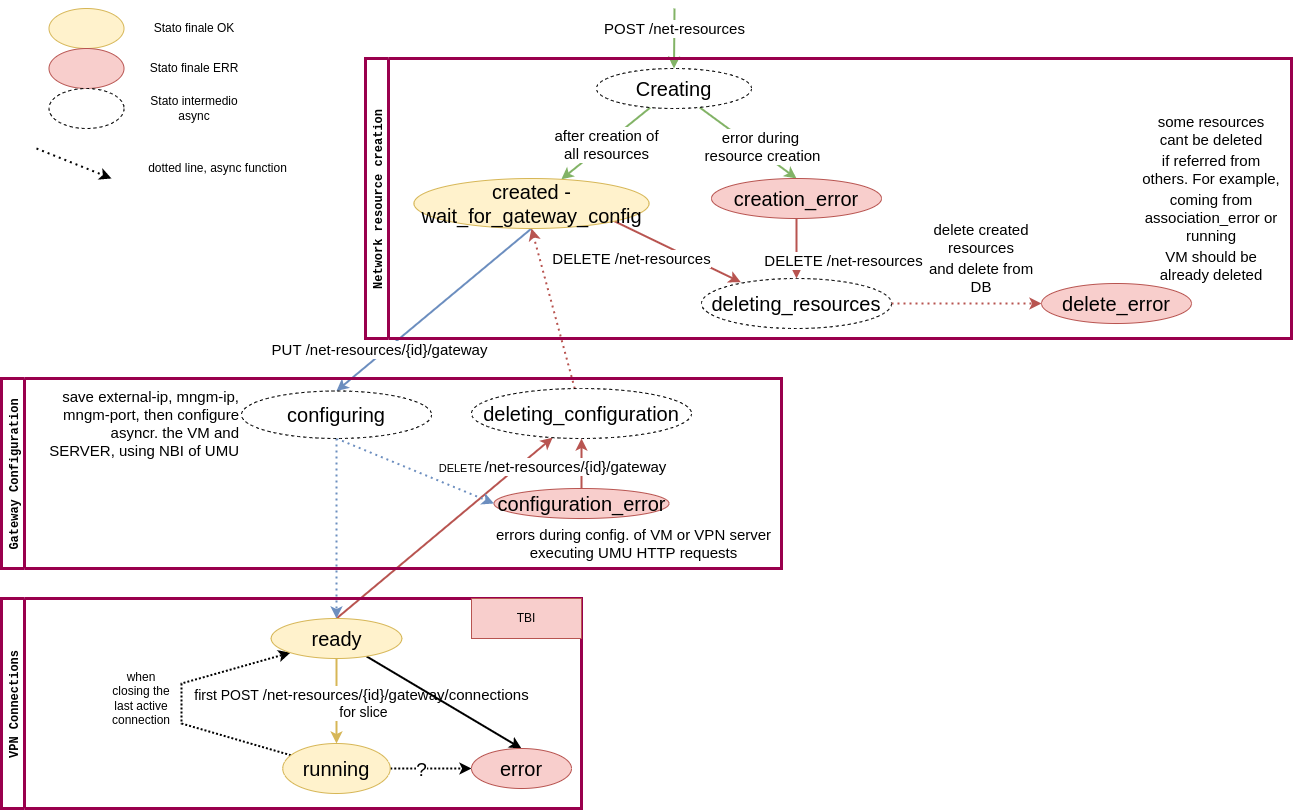

The diagram above was exported from draw.io. Its source (the exported page's mxGraphModel, read from the mxfile embedded in the PNG):
<mxGraphModel dx="1422" dy="739" grid="1" gridSize="10" guides="1" tooltips="1" connect="1" arrows="1" fold="1" page="1" pageScale="1" pageWidth="827" pageHeight="1169" math="0" shadow="0">
  <root>
    <mxCell id="ALYNrcsIGFuLjbyApaCe-0" />
    <mxCell id="ALYNrcsIGFuLjbyApaCe-1" parent="ALYNrcsIGFuLjbyApaCe-0" />
    <mxCell id="ALYNrcsIGFuLjbyApaCe-15" style="rounded=0;orthogonalLoop=1;jettySize=auto;html=1;strokeWidth=2;fillColor=#d5e8d4;strokeColor=#82b366;" parent="ALYNrcsIGFuLjbyApaCe-1" source="ALYNrcsIGFuLjbyApaCe-17" target="ALYNrcsIGFuLjbyApaCe-19" edge="1">
      <mxGeometry relative="1" as="geometry" />
    </mxCell>
    <mxCell id="DZ56BaIaQWq1ZlyuRRgO-2" value="after creation of&lt;br&gt;all resources" style="edgeLabel;html=1;align=center;verticalAlign=middle;resizable=0;points=[];fontSize=15;" parent="ALYNrcsIGFuLjbyApaCe-15" vertex="1" connectable="0">
      <mxGeometry x="-0.1362" y="1" relative="1" as="geometry">
        <mxPoint x="-7" y="5" as="offset" />
      </mxGeometry>
    </mxCell>
    <mxCell id="ALYNrcsIGFuLjbyApaCe-16" style="edgeStyle=none;rounded=0;orthogonalLoop=1;jettySize=auto;html=1;entryX=0.5;entryY=0;entryDx=0;entryDy=0;strokeWidth=2;fillColor=#d5e8d4;strokeColor=#82b366;" parent="ALYNrcsIGFuLjbyApaCe-1" source="ALYNrcsIGFuLjbyApaCe-17" target="ALYNrcsIGFuLjbyApaCe-32" edge="1">
      <mxGeometry relative="1" as="geometry">
        <mxPoint x="705" y="229" as="targetPoint" />
      </mxGeometry>
    </mxCell>
    <mxCell id="DZ56BaIaQWq1ZlyuRRgO-3" value="error during&amp;nbsp;&lt;br&gt;resource creation" style="edgeLabel;html=1;align=center;verticalAlign=middle;resizable=0;points=[];fontSize=15;" parent="ALYNrcsIGFuLjbyApaCe-16" vertex="1" connectable="0">
      <mxGeometry x="-0.2855" y="-1" relative="1" as="geometry">
        <mxPoint x="28" y="12" as="offset" />
      </mxGeometry>
    </mxCell>
    <mxCell id="ALYNrcsIGFuLjbyApaCe-17" value="Creating" style="ellipse;whiteSpace=wrap;html=1;fontSize=20;dashed=1;" parent="ALYNrcsIGFuLjbyApaCe-1" vertex="1">
      <mxGeometry x="645" y="90" width="155" height="40" as="geometry" />
    </mxCell>
    <mxCell id="DZ56BaIaQWq1ZlyuRRgO-6" value="&lt;span style=&quot;color: rgb(0 , 0 , 0) ; font-family: &amp;#34;helvetica&amp;#34; ; font-size: 15px ; font-style: normal ; font-weight: 400 ; letter-spacing: normal ; text-align: center ; text-indent: 0px ; text-transform: none ; word-spacing: 0px ; background-color: rgb(255 , 255 , 255) ; display: inline ; float: none&quot;&gt;DELETE /net-resources&lt;br&gt;&lt;/span&gt;" style="rounded=0;orthogonalLoop=1;jettySize=auto;html=1;fontSize=15;strokeWidth=2;elbow=vertical;fillColor=#f8cecc;strokeColor=#b85450;entryX=0.207;entryY=0.075;entryDx=0;entryDy=0;entryPerimeter=0;exitX=1;exitY=1;exitDx=0;exitDy=0;" parent="ALYNrcsIGFuLjbyApaCe-1" source="ALYNrcsIGFuLjbyApaCe-19" target="DZ56BaIaQWq1ZlyuRRgO-5" edge="1">
      <mxGeometry x="-0.5498" y="-26" relative="1" as="geometry">
        <mxPoint as="offset" />
      </mxGeometry>
    </mxCell>
    <mxCell id="DZ56BaIaQWq1ZlyuRRgO-8" style="edgeStyle=none;rounded=0;orthogonalLoop=1;jettySize=auto;html=1;fontSize=15;strokeWidth=2;elbow=vertical;fillColor=#dae8fc;strokeColor=#6c8ebf;startArrow=none;exitX=0.5;exitY=1;exitDx=0;exitDy=0;entryX=0.5;entryY=0;entryDx=0;entryDy=0;" parent="ALYNrcsIGFuLjbyApaCe-1" source="ALYNrcsIGFuLjbyApaCe-19" target="nKoVqQxzcWYH0-hsKRay-0" edge="1">
      <mxGeometry relative="1" as="geometry">
        <mxPoint x="600" y="250" as="sourcePoint" />
        <mxPoint x="395" y="350" as="targetPoint" />
      </mxGeometry>
    </mxCell>
    <mxCell id="pTZtEyiydGDxsxL8KcEp-0" value="PUT&amp;nbsp;&lt;span style=&quot;font-family: &amp;#34;helvetica&amp;#34;&quot;&gt;/net-resources&lt;/span&gt;/{id}/gateway" style="edgeLabel;html=1;align=center;verticalAlign=middle;resizable=0;points=[];fontSize=15;" parent="DZ56BaIaQWq1ZlyuRRgO-8" vertex="1" connectable="0">
      <mxGeometry x="0.3332" y="-1" relative="1" as="geometry">
        <mxPoint x="-22" y="13" as="offset" />
      </mxGeometry>
    </mxCell>
    <mxCell id="ALYNrcsIGFuLjbyApaCe-19" value="created -wait_for_gateway_config" style="ellipse;whiteSpace=wrap;html=1;fontSize=20;fillColor=#fff2cc;strokeColor=#d6b656;" parent="ALYNrcsIGFuLjbyApaCe-1" vertex="1">
      <mxGeometry x="462.5" y="200" width="235" height="50" as="geometry" />
    </mxCell>
    <mxCell id="-VOSn-xA7tGOuPG0ejf3-16" value="first POST&amp;nbsp;&lt;span style=&quot;font-family: &amp;#34;helvetica&amp;#34; ; font-size: 15px&quot;&gt;/net-resources&lt;/span&gt;&lt;span style=&quot;font-size: 15px&quot;&gt;/{id}/gateway/connections&lt;br&gt;&lt;/span&gt;&amp;nbsp;for slice" style="edgeStyle=none;rounded=0;orthogonalLoop=1;jettySize=auto;html=1;fontSize=14;strokeWidth=2;elbow=vertical;fillColor=#fff2cc;strokeColor=#d6b656;" parent="ALYNrcsIGFuLjbyApaCe-1" source="nKoVqQxzcWYH0-hsKRay-3" target="ALYNrcsIGFuLjbyApaCe-29" edge="1">
      <mxGeometry x="0.0667" y="25" relative="1" as="geometry">
        <mxPoint x="385" y="655" as="sourcePoint" />
        <mxPoint x="390" y="755" as="targetPoint" />
        <mxPoint as="offset" />
      </mxGeometry>
    </mxCell>
    <mxCell id="lHM-ZMEEpxsrQoN9Csk0-13" style="edgeStyle=none;rounded=0;orthogonalLoop=1;jettySize=auto;html=1;strokeWidth=2;fillColor=#f8cecc;strokeColor=#b85450;exitX=0.5;exitY=0;exitDx=0;exitDy=0;" parent="ALYNrcsIGFuLjbyApaCe-1" source="nKoVqQxzcWYH0-hsKRay-3" target="lHM-ZMEEpxsrQoN9Csk0-12" edge="1">
      <mxGeometry relative="1" as="geometry">
        <mxPoint x="472.4837557712094" y="472.4948957819731" as="sourcePoint" />
      </mxGeometry>
    </mxCell>
    <mxCell id="wI63L8jcG_jOrjJwZS4i-0" style="edgeStyle=none;rounded=0;orthogonalLoop=1;jettySize=auto;html=1;entryX=0;entryY=1;entryDx=0;entryDy=0;strokeWidth=2;dashed=1;dashPattern=1 1;" parent="ALYNrcsIGFuLjbyApaCe-1" source="ALYNrcsIGFuLjbyApaCe-29" target="nKoVqQxzcWYH0-hsKRay-3" edge="1">
      <mxGeometry relative="1" as="geometry">
        <mxPoint x="330" y="725" as="sourcePoint" />
        <Array as="points">
          <mxPoint x="230" y="745" />
          <mxPoint x="230" y="705" />
        </Array>
      </mxGeometry>
    </mxCell>
    <mxCell id="zMMe-o7aUUyVUemXC1mk-0" style="edgeStyle=none;rounded=0;orthogonalLoop=1;jettySize=auto;html=1;dashed=1;dashPattern=1 1;strokeWidth=2;entryX=0;entryY=0.5;entryDx=0;entryDy=0;" parent="ALYNrcsIGFuLjbyApaCe-1" source="ALYNrcsIGFuLjbyApaCe-29" target="zMMe-o7aUUyVUemXC1mk-2" edge="1">
      <mxGeometry relative="1" as="geometry">
        <mxPoint x="530" y="730" as="targetPoint" />
      </mxGeometry>
    </mxCell>
    <mxCell id="45FoMaN629ezMb5P8wpF-0" value="?" style="edgeLabel;html=1;align=center;verticalAlign=middle;resizable=0;points=[];fontSize=19;" parent="zMMe-o7aUUyVUemXC1mk-0" vertex="1" connectable="0">
      <mxGeometry x="-0.2274" y="-1" relative="1" as="geometry">
        <mxPoint as="offset" />
      </mxGeometry>
    </mxCell>
    <mxCell id="ALYNrcsIGFuLjbyApaCe-29" value="running" style="ellipse;whiteSpace=wrap;html=1;fontSize=20;fillColor=#fff2cc;strokeColor=#d6b656;" parent="ALYNrcsIGFuLjbyApaCe-1" vertex="1">
      <mxGeometry x="331.25" y="765" width="107.5" height="50" as="geometry" />
    </mxCell>
    <mxCell id="ALYNrcsIGFuLjbyApaCe-31" value="configuration_error" style="ellipse;whiteSpace=wrap;html=1;fontSize=20;fillColor=#f8cecc;strokeColor=#b85450;" parent="ALYNrcsIGFuLjbyApaCe-1" vertex="1">
      <mxGeometry x="542.5" y="510" width="175" height="30" as="geometry" />
    </mxCell>
    <mxCell id="DZ56BaIaQWq1ZlyuRRgO-7" value="&lt;span style=&quot;color: rgb(0 , 0 , 0) ; font-family: &amp;#34;helvetica&amp;#34; ; font-size: 15px ; font-style: normal ; font-weight: 400 ; letter-spacing: normal ; text-align: center ; text-indent: 0px ; text-transform: none ; word-spacing: 0px ; background-color: rgb(255 , 255 , 255) ; display: inline ; float: none&quot;&gt;DELETE /net-resources&lt;br&gt;&lt;/span&gt;" style="edgeStyle=none;rounded=0;orthogonalLoop=1;jettySize=auto;html=1;entryX=0.5;entryY=0;entryDx=0;entryDy=0;fontSize=15;strokeWidth=2;elbow=vertical;fillColor=#f8cecc;strokeColor=#b85450;exitX=0.5;exitY=1;exitDx=0;exitDy=0;" parent="ALYNrcsIGFuLjbyApaCe-1" source="ALYNrcsIGFuLjbyApaCe-32" target="DZ56BaIaQWq1ZlyuRRgO-5" edge="1">
      <mxGeometry x="0.3943" y="47" relative="1" as="geometry">
        <mxPoint as="offset" />
      </mxGeometry>
    </mxCell>
    <mxCell id="DZ56BaIaQWq1ZlyuRRgO-0" value="" style="endArrow=classic;html=1;rounded=0;fontSize=20;entryX=0.5;entryY=0;entryDx=0;entryDy=0;strokeWidth=2;fillColor=#d5e8d4;strokeColor=#82b366;" parent="ALYNrcsIGFuLjbyApaCe-1" target="ALYNrcsIGFuLjbyApaCe-17" edge="1">
      <mxGeometry width="50" height="50" relative="1" as="geometry">
        <mxPoint x="723" y="30" as="sourcePoint" />
        <mxPoint x="680" y="380" as="targetPoint" />
      </mxGeometry>
    </mxCell>
    <mxCell id="DZ56BaIaQWq1ZlyuRRgO-1" value="POST&amp;nbsp;&lt;span style=&quot;font-family: &amp;#34;helvetica&amp;#34;&quot;&gt;/net-resources&lt;/span&gt;" style="edgeLabel;html=1;align=center;verticalAlign=middle;resizable=0;points=[];fontSize=15;" parent="DZ56BaIaQWq1ZlyuRRgO-0" vertex="1" connectable="0">
      <mxGeometry x="-0.323" relative="1" as="geometry">
        <mxPoint as="offset" />
      </mxGeometry>
    </mxCell>
    <mxCell id="-VOSn-xA7tGOuPG0ejf3-9" style="edgeStyle=none;rounded=0;orthogonalLoop=1;jettySize=auto;html=1;entryX=0;entryY=0.5;entryDx=0;entryDy=0;fontSize=15;strokeWidth=2;elbow=vertical;dashed=1;fillColor=#f8cecc;strokeColor=#b85450;dashPattern=1 2;" parent="ALYNrcsIGFuLjbyApaCe-1" source="DZ56BaIaQWq1ZlyuRRgO-5" target="-VOSn-xA7tGOuPG0ejf3-8" edge="1">
      <mxGeometry relative="1" as="geometry" />
    </mxCell>
    <mxCell id="DZ56BaIaQWq1ZlyuRRgO-5" value="deleting_resources" style="ellipse;whiteSpace=wrap;html=1;fontSize=20;dashed=1;" parent="ALYNrcsIGFuLjbyApaCe-1" vertex="1">
      <mxGeometry x="750" y="300" width="190" height="50" as="geometry" />
    </mxCell>
    <mxCell id="ALYNrcsIGFuLjbyApaCe-32" value="creation_error" style="ellipse;whiteSpace=wrap;html=1;fontSize=20;fillColor=#f8cecc;strokeColor=#b85450;" parent="ALYNrcsIGFuLjbyApaCe-1" vertex="1">
      <mxGeometry x="760" y="200" width="170" height="40" as="geometry" />
    </mxCell>
    <mxCell id="bBydtiydYNwFEQuqshRr-10" value="&lt;span style=&quot;background-color: rgb(255 , 255 , 255)&quot;&gt;&lt;br&gt;&lt;/span&gt;" style="text;html=1;align=right;verticalAlign=middle;resizable=0;points=[];autosize=1;strokeColor=none;fillColor=none;fontSize=15;" parent="ALYNrcsIGFuLjbyApaCe-1" vertex="1">
      <mxGeometry x="480" y="460" width="20" height="20" as="geometry" />
    </mxCell>
    <mxCell id="-VOSn-xA7tGOuPG0ejf3-1" value="errors during config. of VM or VPN server&lt;br&gt;executing UMU HTTP requests" style="text;html=1;align=center;verticalAlign=middle;resizable=0;points=[];autosize=1;strokeColor=none;fillColor=none;fontSize=15;" parent="ALYNrcsIGFuLjbyApaCe-1" vertex="1">
      <mxGeometry x="537" y="545" width="290" height="40" as="geometry" />
    </mxCell>
    <mxCell id="-VOSn-xA7tGOuPG0ejf3-8" value="delete_error" style="ellipse;whiteSpace=wrap;html=1;fontSize=20;fillColor=#f8cecc;strokeColor=#b85450;" parent="ALYNrcsIGFuLjbyApaCe-1" vertex="1">
      <mxGeometry x="1090" y="305" width="150" height="40" as="geometry" />
    </mxCell>
    <mxCell id="lHM-ZMEEpxsrQoN9Csk0-3" value="" style="ellipse;whiteSpace=wrap;html=1;fontSize=20;fillColor=#fff2cc;strokeColor=#d6b656;" parent="ALYNrcsIGFuLjbyApaCe-1" vertex="1">
      <mxGeometry x="97.5" y="30" width="75" height="40" as="geometry" />
    </mxCell>
    <mxCell id="lHM-ZMEEpxsrQoN9Csk0-4" value="" style="ellipse;whiteSpace=wrap;html=1;fontSize=20;fillColor=#f8cecc;strokeColor=#b85450;" parent="ALYNrcsIGFuLjbyApaCe-1" vertex="1">
      <mxGeometry x="97.5" y="70" width="75" height="40" as="geometry" />
    </mxCell>
    <mxCell id="lHM-ZMEEpxsrQoN9Csk0-5" value="Stato finale OK" style="text;html=1;strokeColor=none;fillColor=none;align=center;verticalAlign=middle;whiteSpace=wrap;rounded=0;" parent="ALYNrcsIGFuLjbyApaCe-1" vertex="1">
      <mxGeometry x="182.5" y="30" width="120" height="40" as="geometry" />
    </mxCell>
    <mxCell id="lHM-ZMEEpxsrQoN9Csk0-6" value="Stato finale ERR" style="text;html=1;strokeColor=none;fillColor=none;align=center;verticalAlign=middle;whiteSpace=wrap;rounded=0;" parent="ALYNrcsIGFuLjbyApaCe-1" vertex="1">
      <mxGeometry x="182.5" y="70" width="120" height="40" as="geometry" />
    </mxCell>
    <mxCell id="lHM-ZMEEpxsrQoN9Csk0-7" value="" style="ellipse;whiteSpace=wrap;html=1;fontSize=20;dashed=1;" parent="ALYNrcsIGFuLjbyApaCe-1" vertex="1">
      <mxGeometry x="97.5" y="110" width="75" height="40" as="geometry" />
    </mxCell>
    <mxCell id="lHM-ZMEEpxsrQoN9Csk0-8" value="Stato intermedio async" style="text;html=1;strokeColor=none;fillColor=none;align=center;verticalAlign=middle;whiteSpace=wrap;rounded=0;" parent="ALYNrcsIGFuLjbyApaCe-1" vertex="1">
      <mxGeometry x="182.5" y="110" width="120" height="40" as="geometry" />
    </mxCell>
    <mxCell id="lHM-ZMEEpxsrQoN9Csk0-17" style="edgeStyle=none;rounded=0;orthogonalLoop=1;jettySize=auto;html=1;entryX=0.5;entryY=1;entryDx=0;entryDy=0;strokeWidth=2;fillColor=#f8cecc;strokeColor=#b85450;dashed=1;dashPattern=1 2;" parent="ALYNrcsIGFuLjbyApaCe-1" source="lHM-ZMEEpxsrQoN9Csk0-12" target="ALYNrcsIGFuLjbyApaCe-19" edge="1">
      <mxGeometry relative="1" as="geometry" />
    </mxCell>
    <mxCell id="lHM-ZMEEpxsrQoN9Csk0-12" value="deleting_configuration" style="ellipse;whiteSpace=wrap;html=1;fontSize=20;dashed=1;" parent="ALYNrcsIGFuLjbyApaCe-1" vertex="1">
      <mxGeometry x="520" y="410" width="220" height="50" as="geometry" />
    </mxCell>
    <mxCell id="lHM-ZMEEpxsrQoN9Csk0-15" value="&lt;font face=&quot;helvetica&quot;&gt;&lt;span style=&quot;font-size: 15px ; background-color: rgb(255 , 255 , 255)&quot;&gt;save external-ip, mngm-ip, mngm-port, then configure asyncr. the VM and SERVER, using NBI of UMU&lt;/span&gt;&lt;/font&gt;" style="text;html=1;strokeColor=none;fillColor=none;align=right;verticalAlign=middle;whiteSpace=wrap;rounded=0;dashed=1;" parent="ALYNrcsIGFuLjbyApaCe-1" vertex="1">
      <mxGeometry x="90" y="390" width="200" height="110" as="geometry" />
    </mxCell>
    <mxCell id="lHM-ZMEEpxsrQoN9Csk0-18" style="edgeStyle=none;rounded=0;orthogonalLoop=1;jettySize=auto;html=1;strokeWidth=2;fillColor=#f8cecc;strokeColor=#b85450;exitX=0.5;exitY=0;exitDx=0;exitDy=0;" parent="ALYNrcsIGFuLjbyApaCe-1" source="ALYNrcsIGFuLjbyApaCe-31" target="lHM-ZMEEpxsrQoN9Csk0-12" edge="1">
      <mxGeometry relative="1" as="geometry">
        <mxPoint x="652.5" y="490" as="sourcePoint" />
        <mxPoint x="630" y="400" as="targetPoint" />
      </mxGeometry>
    </mxCell>
    <mxCell id="lHM-ZMEEpxsrQoN9Csk0-19" value="DELETE&amp;nbsp;&lt;span style=&quot;font-family: &amp;#34;helvetica&amp;#34; ; font-size: 15px&quot;&gt;/net-resources&lt;/span&gt;&lt;span style=&quot;font-size: 15px&quot;&gt;/{id}/gateway&lt;/span&gt;" style="edgeLabel;html=1;align=center;verticalAlign=middle;resizable=0;points=[];" parent="lHM-ZMEEpxsrQoN9Csk0-18" vertex="1" connectable="0">
      <mxGeometry x="0.1607" y="-1" relative="1" as="geometry">
        <mxPoint x="-31" y="6" as="offset" />
      </mxGeometry>
    </mxCell>
    <mxCell id="lHM-ZMEEpxsrQoN9Csk0-27" value="&lt;span style=&quot;color: rgb(0, 0, 0); font-family: helvetica; font-size: 15px; font-style: normal; font-weight: 400; letter-spacing: normal; text-align: center; text-indent: 0px; text-transform: none; word-spacing: 0px; background-color: rgb(255, 255, 255);&quot;&gt;delete created resources&lt;/span&gt;&lt;br style=&quot;color: rgb(0, 0, 0); font-family: helvetica; font-size: 15px; font-style: normal; font-weight: 400; letter-spacing: normal; text-align: center; text-indent: 0px; text-transform: none; word-spacing: 0px; background-color: rgb(248, 249, 250);&quot;&gt;&lt;span style=&quot;color: rgb(0, 0, 0); font-family: helvetica; font-size: 15px; font-style: normal; font-weight: 400; letter-spacing: normal; text-align: center; text-indent: 0px; text-transform: none; word-spacing: 0px; background-color: rgb(255, 255, 255);&quot;&gt;and delete from DB&lt;/span&gt;" style="text;html=1;strokeColor=none;fillColor=none;align=center;verticalAlign=middle;whiteSpace=wrap;rounded=0;dashed=1;" parent="ALYNrcsIGFuLjbyApaCe-1" vertex="1">
      <mxGeometry x="970" y="250" width="120" height="60" as="geometry" />
    </mxCell>
    <mxCell id="nKoVqQxzcWYH0-hsKRay-4" style="edgeStyle=none;rounded=0;orthogonalLoop=1;jettySize=auto;html=1;dashed=1;dashPattern=1 2;strokeWidth=2;fillColor=#dae8fc;strokeColor=#6c8ebf;" parent="ALYNrcsIGFuLjbyApaCe-1" source="nKoVqQxzcWYH0-hsKRay-0" target="nKoVqQxzcWYH0-hsKRay-3" edge="1">
      <mxGeometry relative="1" as="geometry" />
    </mxCell>
    <mxCell id="nKoVqQxzcWYH0-hsKRay-5" style="edgeStyle=none;rounded=0;orthogonalLoop=1;jettySize=auto;html=1;entryX=0;entryY=0.5;entryDx=0;entryDy=0;dashed=1;dashPattern=1 2;strokeWidth=2;fillColor=#dae8fc;strokeColor=#6c8ebf;exitX=0.5;exitY=1;exitDx=0;exitDy=0;" parent="ALYNrcsIGFuLjbyApaCe-1" source="nKoVqQxzcWYH0-hsKRay-0" target="ALYNrcsIGFuLjbyApaCe-31" edge="1">
      <mxGeometry relative="1" as="geometry">
        <mxPoint x="585.3984489160853" y="580.8578643762692" as="targetPoint" />
      </mxGeometry>
    </mxCell>
    <mxCell id="nKoVqQxzcWYH0-hsKRay-0" value="configuring" style="ellipse;whiteSpace=wrap;html=1;fontSize=20;dashed=1;" parent="ALYNrcsIGFuLjbyApaCe-1" vertex="1">
      <mxGeometry x="290" y="412.5" width="190" height="47.5" as="geometry" />
    </mxCell>
    <mxCell id="gkePzKOyYYK0-hfQh6GP-0" style="edgeStyle=none;rounded=0;orthogonalLoop=1;jettySize=auto;html=1;entryX=0.5;entryY=0;entryDx=0;entryDy=0;fontSize=16;strokeWidth=2;" parent="ALYNrcsIGFuLjbyApaCe-1" source="nKoVqQxzcWYH0-hsKRay-3" target="zMMe-o7aUUyVUemXC1mk-2" edge="1">
      <mxGeometry relative="1" as="geometry" />
    </mxCell>
    <mxCell id="nKoVqQxzcWYH0-hsKRay-3" value="ready" style="ellipse;whiteSpace=wrap;html=1;fontSize=20;fillColor=#fff2cc;strokeColor=#d6b656;" parent="ALYNrcsIGFuLjbyApaCe-1" vertex="1">
      <mxGeometry x="319.69" y="640" width="130.62" height="40" as="geometry" />
    </mxCell>
    <mxCell id="wI63L8jcG_jOrjJwZS4i-1" value="when closing the last active connection" style="text;html=1;strokeColor=none;fillColor=none;align=center;verticalAlign=middle;whiteSpace=wrap;rounded=0;" parent="ALYNrcsIGFuLjbyApaCe-1" vertex="1">
      <mxGeometry x="160" y="705" width="60" height="30" as="geometry" />
    </mxCell>
    <mxCell id="zMMe-o7aUUyVUemXC1mk-2" value="error" style="ellipse;whiteSpace=wrap;html=1;fontSize=20;fillColor=#f8cecc;strokeColor=#b85450;" parent="ALYNrcsIGFuLjbyApaCe-1" vertex="1">
      <mxGeometry x="520" y="770" width="100" height="40" as="geometry" />
    </mxCell>
    <mxCell id="xhHkQs1x1LW_lQvvrYSx-2" style="edgeStyle=none;rounded=0;orthogonalLoop=1;jettySize=auto;html=1;dashed=1;dashPattern=1 2;strokeWidth=2;exitX=0.5;exitY=1;exitDx=0;exitDy=0;" edge="1" parent="ALYNrcsIGFuLjbyApaCe-1">
      <mxGeometry relative="1" as="geometry">
        <mxPoint x="160" y="200" as="targetPoint" />
        <mxPoint x="85" y="170" as="sourcePoint" />
      </mxGeometry>
    </mxCell>
    <mxCell id="xhHkQs1x1LW_lQvvrYSx-3" value="dotted line, async function" style="text;html=1;align=center;verticalAlign=middle;resizable=0;points=[];autosize=1;strokeColor=none;fillColor=none;" vertex="1" parent="ALYNrcsIGFuLjbyApaCe-1">
      <mxGeometry x="191.25" y="180" width="150" height="20" as="geometry" />
    </mxCell>
    <mxCell id="xhHkQs1x1LW_lQvvrYSx-8" value="Gateway Configuration" style="swimlane;horizontal=0;fontFamily=Courier New;strokeColor=#99004D;strokeWidth=3;fillColor=none;" vertex="1" parent="ALYNrcsIGFuLjbyApaCe-1">
      <mxGeometry x="50" y="400" width="780" height="190" as="geometry" />
    </mxCell>
    <mxCell id="xhHkQs1x1LW_lQvvrYSx-9" value="VPN Connections" style="swimlane;horizontal=0;fontFamily=Courier New;strokeColor=#99004D;strokeWidth=3;fillColor=none;" vertex="1" parent="ALYNrcsIGFuLjbyApaCe-1">
      <mxGeometry x="50" y="620" width="580" height="210" as="geometry" />
    </mxCell>
    <mxCell id="xhHkQs1x1LW_lQvvrYSx-12" value="TBI" style="text;html=1;strokeColor=#b85450;fillColor=#f8cecc;align=center;verticalAlign=middle;whiteSpace=wrap;rounded=0;fontFamily=Helvetica;" vertex="1" parent="xhHkQs1x1LW_lQvvrYSx-9">
      <mxGeometry x="470" width="110" height="40" as="geometry" />
    </mxCell>
    <mxCell id="xhHkQs1x1LW_lQvvrYSx-10" value="Network resource creation" style="swimlane;horizontal=0;fontFamily=Courier New;strokeColor=#99004D;strokeWidth=3;fillColor=none;" vertex="1" parent="ALYNrcsIGFuLjbyApaCe-1">
      <mxGeometry x="414" y="80" width="926" height="280" as="geometry" />
    </mxCell>
    <mxCell id="xhHkQs1x1LW_lQvvrYSx-11" value="&lt;span style=&quot;font-size: 15px&quot;&gt;some resources cant be deleted&lt;/span&gt;&lt;br style=&quot;font-size: 15px&quot;&gt;&lt;span style=&quot;font-size: 15px&quot;&gt;if referred from others. For example,&lt;/span&gt;&lt;br style=&quot;font-size: 15px&quot;&gt;&lt;span style=&quot;font-size: 15px&quot;&gt;coming from association_error or running&lt;/span&gt;&lt;br style=&quot;font-size: 15px&quot;&gt;&lt;span style=&quot;font-size: 15px&quot;&gt;VM should be already deleted&lt;/span&gt;" style="text;html=1;strokeColor=none;fillColor=none;align=center;verticalAlign=middle;whiteSpace=wrap;rounded=0;fontFamily=Helvetica;" vertex="1" parent="xhHkQs1x1LW_lQvvrYSx-10">
      <mxGeometry x="776" y="75" width="140" height="130" as="geometry" />
    </mxCell>
  </root>
</mxGraphModel>